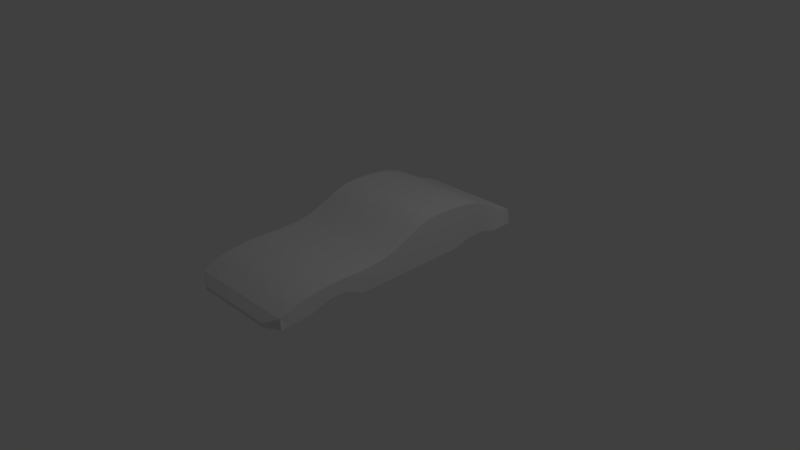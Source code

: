 # Source: SmoothCar.blend  (saved by Blender 2.76.0; exported with 4.5.12 LTS)
import bpy
from mathutils import Matrix  # noqa: F401  (used for matrix-valued properties, if any)

bpy.ops.wm.read_factory_settings(use_empty=True)
scene = bpy.context.scene
scene.name = 'Scene'

# ---- collections
col_collection_1 = bpy.data.collections.new('Collection 1'); scene.collection.children.link(col_collection_1)

# ---- materials (node trees are filled in below, after node groups)
mat_material = bpy.data.materials.new('Material')
mat_material.alpha_threshold = 0.0
mat_material.use_transparent_shadow = False
mat_material.roughness = 0.5
mat_material.line_color = (0.0, 0.0, 0.0, 1.0)

# ---- material node trees

# ---- world
world_world = bpy.data.worlds.new('World'); scene.world = world_world
world_world.color = (0.05088, 0.05088, 0.05088)
world_world.use_sun_shadow = False
world_world.sun_shadow_jitter_overblur = 0.0
world_world.cycles.sampling_method = 'MANUAL'
world_world.cycles.sample_map_resolution = 256

# ---- cameras
cam_camera = bpy.data.cameras.new('Camera')
cam_camera.clip_end = 100.0
cam_camera.lens = 35.0
cam_camera.sensor_width = 32.0
cam_camera.sensor_height = 18.0
cam_camera.ortho_scale = 7.314
cam_camera.dof.focus_distance = 0.0
cam_camera.dof.aperture_fstop = 128.0

# ---- lights
light_lamp = bpy.data.lights.new('Lamp', 'POINT')
light_lamp.transmission_factor = 0.0
light_lamp.cutoff_distance = 30.0
light_lamp.energy = 100.0
light_lamp.shadow_buffer_clip_start = 1.001
light_lamp.shadow_soft_size = 0.1
light_lamp.shadow_maximum_resolution = 0.006
light_lamp.use_absolute_resolution = True
light_lamp.cycles.use_multiple_importance_sampling = False

# ---- meshes
me_cube = bpy.data.meshes.new('Cube')
me_cube.from_pydata([(0.5651, 1.0, -0.05369), (0.3714, -0.9999, -0.04452), (-0.7925, -0.9999, -0.04452), (-0.9862, 1.0, -0.05369), (0.5468, 0.9993, 0.2118), (0.3564, -0.9994, 0.02014), (-0.7775, -0.9994, 0.02014), (-0.9679, 0.9993, 0.2118), (0.5789, -0.9456, -0.03794), (-1.0, -0.9456, -0.03794), (0.5585, -0.9463, 0.1468), (-0.9797, -0.9463, 0.1468), (-1.0, -0.8934, -0.02841), (-1.0, -0.8934, 0.2076), (0.5789, -0.8934, -0.02841), (0.5789, -0.8934, 0.2076), (-1.0, -0.8403, -0.02598), (-1.0, -0.8403, 0.2594), (0.5789, -0.8403, -0.02598), (0.5789, -0.8403, 0.2594), (-1.0, -0.7825, -0.01831), (-1.0, -0.7825, 0.3005), (0.5789, -0.7825, -0.01831), (0.5789, -0.7825, 0.3005), (-1.0, -0.7221, 0.001063), (-1.0, -0.7221, 0.3277), (0.5789, -0.7221, 0.001063), (0.5789, -0.7221, 0.3277), (-1.0, -0.661, 0.05816), (-1.0, -0.661, 0.3418), (0.5789, -0.661, 0.05816), (0.5789, -0.661, 0.3418), (-1.0, -0.5994, 0.1022), (-1.0, -0.5994, 0.3576), (0.5789, -0.5994, 0.1022), (0.5789, -0.5994, 0.3576), (0.5789, -0.5361, 0.116), (-1.0, -0.5361, 0.116), (-1.0, -0.5361, 0.3616), (0.5789, -0.524, 0.3616), (0.5789, -0.4713, 0.09444), (-1.0, -0.4713, 0.09444), (-1.0, -0.4713, 0.358), (0.5789, -0.4713, 0.358), (0.5789, -0.4106, 0.03212), (-1.0, -0.4106, 0.03212), (-1.0, -0.4106, 0.3506), (0.5789, -0.4106, 0.3506), (0.5789, -0.3458, -0.05605), (-1.0, -0.3458, -0.05605), (-1.0, -0.3458, 0.3488), (0.5789, -0.3458, 0.3488), (0.5789, -0.2833, -0.05605), (-1.0, -0.2833, -0.05605), (-1.0, -0.2833, 0.3538), (0.5789, -0.2833, 0.3538), (0.5789, -0.2156, -0.05605), (-1.0, -0.2156, -0.05605), (-1.0, -0.2156, 0.3677), (0.5789, -0.2156, 0.3677), (0.5789, -0.1563, -0.05605), (-1.0, -0.1563, -0.05605), (-1.0, -0.1563, 0.3892), (0.5789, -0.1563, 0.3892), (0.5789, -0.098, -0.05605), (-1.0, -0.098, -0.05605), (-1.0, -0.098, 0.4302), (0.5789, -0.098, 0.4302), (0.5789, -0.0406, -0.05605), (-1.0, -0.04059, -0.05605), (-1.0, -0.04059, 0.4873), (0.5789, -0.0406, 0.4873), (0.5789, 0.01398, -0.05605), (-1.0, 0.01398, -0.05605), (-1.0, 0.01398, 0.549), (0.5789, 0.01398, 0.549), (0.5789, 0.07513, -0.05605), (-1.0, 0.07513, -0.05605), (-1.0, 0.07513, 0.6235), (0.5789, 0.07512, 0.6235), (0.5789, 0.1369, -0.05605), (-1.0, 0.1369, -0.05605), (-1.0, 0.1369, 0.6907), (0.5789, 0.1369, 0.6907), (0.5789, 0.2036, -0.05605), (-1.0, 0.2036, -0.05605), (-1.0, 0.2036, 0.7398), (0.5789, 0.2036, 0.7398), (0.5789, 0.2648, -0.05605), (-1.0, 0.2648, -0.05605), (-1.0, 0.2648, 0.7543), (0.5789, 0.2648, 0.7543), (0.5789, 0.3263, -0.05605), (-1.0, 0.3263, -0.05605), (-1.0, 0.3263, 0.7543), (0.5789, 0.3263, 0.7543), (0.5789, 0.3837, -0.05605), (-1.0, 0.3837, -0.05605), (-1.0, 0.3837, 0.7494), (0.5789, 0.3837, 0.7494), (0.5789, 0.4446, -0.05605), (-1.0, 0.4446, -0.05605), (-1.0, 0.4446, 0.744), (0.5789, 0.4446, 0.744), (0.5789, 0.5019, -0.02254), (-1.0, 0.5019, -0.02254), (-1.0, 0.5019, 0.7286), (0.5789, 0.5019, 0.7286), (0.5789, 0.5559, 0.01433), (-1.0, 0.5559, 0.01433), (-1.0, 0.5559, 0.7068), (0.5789, 0.5559, 0.7068), (0.5789, 0.61, 0.03803), (-1.0, 0.61, 0.03803), (-1.0, 0.61, 0.673), (0.5789, 0.61, 0.673), (0.5789, 0.6679, 0.0455), (-1.0, 0.6679, 0.0455), (-1.0, 0.6679, 0.6283), (0.5789, 0.6678, 0.6283), (0.5789, 0.7228, 0.03099), (-1.0, 0.7228, 0.03099), (-0.9878, 0.7233, 0.5637), (0.5667, 0.7233, 0.5637), (0.5789, 0.7765, -0.01572), (-1.0, 0.7765, -0.01572), (-0.9736, 0.7766, 0.4871), (0.5525, 0.7766, 0.4871), (0.5789, 0.8271, -0.05605), (-1.0, 0.8271, -0.05605), (-0.9609, 0.8274, 0.4082), (0.5397, 0.8274, 0.4082), (0.5789, 0.8776, -0.05605), (-1.0, 0.8776, -0.05605), (-0.9552, 0.8775, 0.3355), (0.534, 0.8775, 0.3355), (0.5789, 0.9388, -0.05605), (-1.0, 0.9388, -0.05605), (-0.9615, 0.9387, 0.2627), (0.5404, 0.9387, 0.2627)], [], [(8, 1, 2, 9), (10, 11, 6, 5), (8, 10, 5, 1), (1, 5, 6, 2), (4, 0, 3, 7), (2, 6, 11, 9), (14, 15, 10, 8), (15, 13, 11, 10), (14, 8, 9, 12), (18, 14, 12, 16), (19, 17, 13, 15), (18, 19, 15, 14), (9, 11, 13, 12), (22, 23, 19, 18), (23, 21, 17, 19), (22, 18, 16, 20), (12, 13, 17, 16), (26, 22, 20, 24), (27, 25, 21, 23), (26, 27, 23, 22), (16, 17, 21, 20), (30, 31, 27, 26), (31, 29, 25, 27), (30, 26, 24, 28), (20, 21, 25, 24), (34, 30, 28, 32), (35, 33, 29, 31), (34, 35, 31, 30), (24, 25, 29, 28), (28, 29, 33, 32), (39, 35, 34, 36), (40, 43, 39, 36), (40, 36, 37, 41), (137, 138, 7, 3), (33, 38, 37, 32), (43, 42, 38, 39), (47, 46, 42, 43), (37, 38, 42, 41), (44, 40, 41, 45), (44, 47, 43, 40), (48, 51, 47, 44), (48, 44, 45, 49), (51, 50, 46, 47), (41, 42, 46, 45), (55, 54, 50, 51), (52, 48, 49, 53), (52, 55, 51, 48), (45, 46, 50, 49), (56, 59, 55, 52), (56, 52, 53, 57), (59, 58, 54, 55), (49, 50, 54, 53), (63, 62, 58, 59), (60, 56, 57, 61), (60, 63, 59, 56), (53, 54, 58, 57), (64, 67, 63, 60), (64, 60, 61, 65), (67, 66, 62, 63), (57, 58, 62, 61), (71, 70, 66, 67), (68, 64, 65, 69), (68, 71, 67, 64), (61, 62, 66, 65), (72, 75, 71, 68), (72, 68, 69, 73), (75, 74, 70, 71), (65, 66, 70, 69), (79, 78, 74, 75), (76, 72, 73, 77), (76, 79, 75, 72), (69, 70, 74, 73), (80, 83, 79, 76), (80, 76, 77, 81), (83, 82, 78, 79), (73, 74, 78, 77), (87, 86, 82, 83), (84, 80, 81, 85), (84, 87, 83, 80), (77, 78, 82, 81), (88, 91, 87, 84), (88, 84, 85, 89), (91, 90, 86, 87), (81, 82, 86, 85), (95, 94, 90, 91), (92, 88, 89, 93), (92, 95, 91, 88), (85, 86, 90, 89), (96, 99, 95, 92), (96, 92, 93, 97), (99, 98, 94, 95), (89, 90, 94, 93), (103, 102, 98, 99), (100, 96, 97, 101), (100, 103, 99, 96), (93, 94, 98, 97), (104, 107, 103, 100), (104, 100, 101, 105), (107, 106, 102, 103), (97, 98, 102, 101), (111, 110, 106, 107), (108, 104, 105, 109), (108, 111, 107, 104), (101, 102, 106, 105), (112, 115, 111, 108), (112, 108, 109, 113), (115, 114, 110, 111), (105, 106, 110, 109), (119, 118, 114, 115), (116, 112, 113, 117), (116, 119, 115, 112), (109, 110, 114, 113), (120, 123, 119, 116), (120, 116, 117, 121), (123, 122, 118, 119), (113, 114, 118, 117), (127, 126, 122, 123), (124, 120, 121, 125), (124, 127, 123, 120), (117, 118, 122, 121), (128, 131, 127, 124), (128, 124, 125, 129), (131, 130, 126, 127), (121, 122, 126, 125), (135, 134, 130, 131), (132, 128, 129, 133), (132, 135, 131, 128), (125, 126, 130, 129), (136, 139, 135, 132), (136, 132, 133, 137), (139, 138, 134, 135), (129, 130, 134, 133), (4, 7, 138, 139), (0, 136, 137, 3), (0, 4, 139, 136), (133, 134, 138, 137), (35, 39, 38, 33), (32, 37, 36, 34)])
me_cube.materials.append(mat_material)
me_cube.use_remesh_preserve_volume = False
me_cube.use_remesh_preserve_attributes = False
me_cube.use_mirror_vertex_groups = False
me_cube.update()

# ---- objects
ob_cube = bpy.data.objects.new('Cube', me_cube)
ob_lamp = bpy.data.objects.new('Lamp', light_lamp)
ob_camera = bpy.data.objects.new('Camera', cam_camera)

# ---- transforms, parenting, visibility, modifiers, constraints
ob_cube.location = (0.0, 0.0, 0.0)
ob_cube.scale = (1.0, 2.0, 0.75)
ob_cube.lock_rotations_4d = False
ob_cube.empty_display_type = 'ARROWS'
ob_cube.lineart.crease_threshold = 0.0
ob_lamp.location = (4.076, 1.005, 5.904)
ob_lamp.rotation_euler = (0.6503, 0.05522, 1.866)
ob_lamp.lock_rotations_4d = False
ob_lamp.empty_display_type = 'ARROWS'
ob_lamp.color = (0.0, 0.0, 0.0, 0.0)
ob_lamp.lineart.crease_threshold = 0.0
ob_camera.location = (7.481, -6.508, 5.344)
ob_camera.rotation_euler = (1.109, 0.01082, 0.8149)
ob_camera.lock_rotations_4d = False
ob_camera.empty_display_type = 'ARROWS'
ob_camera.color = (0.0, 0.0, 0.0, 0.0)
ob_camera.display_type = 'WIRE'
ob_camera.lineart.crease_threshold = 0.0

# ---- collection membership
col_collection_1.objects.link(ob_cube)
col_collection_1.objects.link(ob_lamp)
col_collection_1.objects.link(ob_camera)

# ---- scene / render settings (as saved in the file)
scene.camera = ob_camera
scene.frame_start = 1; scene.frame_end = 250; scene.frame_set(1)
scene.render.engine = 'BLENDER_EEVEE_NEXT'
scene.render.resolution_percentage = 50
scene.render.dither_intensity = 0.0
scene.cycles.use_denoising = False
scene.cycles.samples = 10
scene.cycles.sampling_pattern = 'TABULATED_SOBOL'
scene.cycles.light_sampling_threshold = 0.0
scene.cycles.use_adaptive_sampling = False
scene.cycles.use_light_tree = False
scene.cycles.blur_glossy = 0.0
scene.cycles.pixel_filter_type = 'GAUSSIAN'
scene.cycles.sample_clamp_indirect = 0.0
scene.view_settings.view_transform = 'Standard'
bpy.context.view_layer.update()
